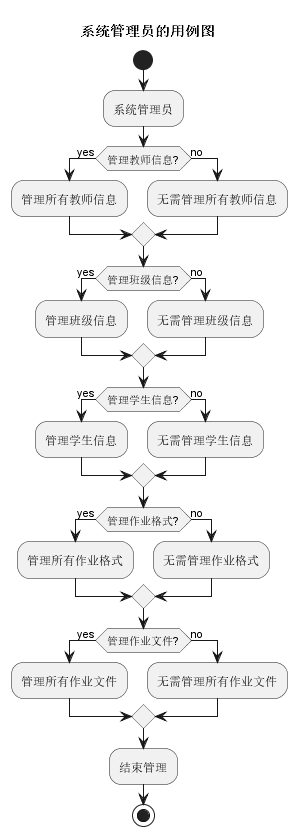

The diagram above was rendered by PlantUML. Its source (embedded in the PNG):
@startuml
title 系统管理员的用例图

start

:系统管理员;

if (管理教师信息?) then (yes)
  :管理所有教师信息;
else (no)
  :无需管理所有教师信息;
endif

if (管理班级信息?) then (yes)
  :管理班级信息;
else (no)
  :无需管理班级信息;
endif

if (管理学生信息?) then (yes)
  :管理学生信息;
else (no)
  :无需管理学生信息;
endif

if (管理作业格式?) then (yes)
  :管理所有作业格式;
else (no)
  :无需管理作业格式;
endif

if (管理作业文件?) then (yes)
  :管理所有作业文件;
else (no)
  :无需管理所有作业文件;
endif

:结束管理;

stop
@enduml